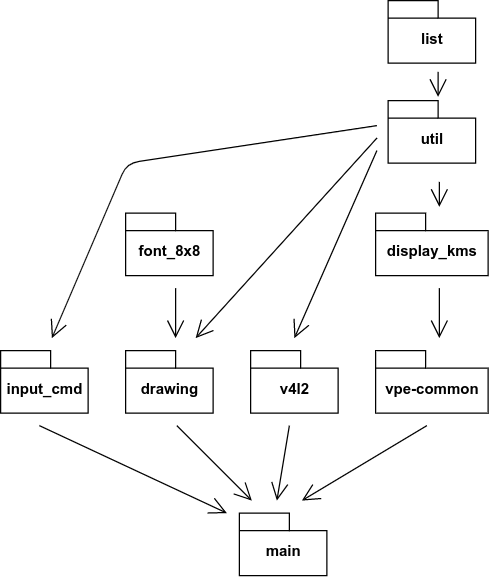

The diagram above was exported from draw.io. Its source (the exported page's mxGraphModel, read from the mxfile embedded in the PNG):
<mxGraphModel dx="1185" dy="694" grid="1" gridSize="10" guides="1" tooltips="1" connect="1" arrows="1" fold="1" page="1" pageScale="1" pageWidth="500" pageHeight="500" math="0" shadow="0">
  <root>
    <mxCell id="0" />
    <mxCell id="1" parent="0" />
    <mxCell id="mHPN9o-JJeeQ7PLGGvDj-26" value="" style="group" vertex="1" connectable="0" parent="1">
      <mxGeometry x="55" y="20" width="390" height="460" as="geometry" />
    </mxCell>
    <mxCell id="mHPN9o-JJeeQ7PLGGvDj-1" value="list" style="shape=folder;fontStyle=1;spacingTop=10;tabWidth=40;tabHeight=14;tabPosition=left;html=1;" vertex="1" parent="mHPN9o-JJeeQ7PLGGvDj-26">
      <mxGeometry x="310" width="70" height="50" as="geometry" />
    </mxCell>
    <mxCell id="mHPN9o-JJeeQ7PLGGvDj-2" value="font_8x8" style="shape=folder;fontStyle=1;spacingTop=10;tabWidth=40;tabHeight=14;tabPosition=left;html=1;" vertex="1" parent="mHPN9o-JJeeQ7PLGGvDj-26">
      <mxGeometry x="100" y="170" width="70" height="50" as="geometry" />
    </mxCell>
    <mxCell id="mHPN9o-JJeeQ7PLGGvDj-3" value="util" style="shape=folder;fontStyle=1;spacingTop=10;tabWidth=40;tabHeight=14;tabPosition=left;html=1;" vertex="1" parent="mHPN9o-JJeeQ7PLGGvDj-26">
      <mxGeometry x="310" y="80" width="70" height="50" as="geometry" />
    </mxCell>
    <mxCell id="mHPN9o-JJeeQ7PLGGvDj-4" value="display_kms" style="shape=folder;fontStyle=1;spacingTop=10;tabWidth=40;tabHeight=14;tabPosition=left;html=1;" vertex="1" parent="mHPN9o-JJeeQ7PLGGvDj-26">
      <mxGeometry x="300" y="170" width="90" height="50" as="geometry" />
    </mxCell>
    <mxCell id="mHPN9o-JJeeQ7PLGGvDj-5" value="input_cmd" style="shape=folder;fontStyle=1;spacingTop=10;tabWidth=40;tabHeight=14;tabPosition=left;html=1;" vertex="1" parent="mHPN9o-JJeeQ7PLGGvDj-26">
      <mxGeometry y="280" width="70" height="50" as="geometry" />
    </mxCell>
    <mxCell id="mHPN9o-JJeeQ7PLGGvDj-6" value="drawing" style="shape=folder;fontStyle=1;spacingTop=10;tabWidth=40;tabHeight=14;tabPosition=left;html=1;" vertex="1" parent="mHPN9o-JJeeQ7PLGGvDj-26">
      <mxGeometry x="100" y="280" width="70" height="50" as="geometry" />
    </mxCell>
    <mxCell id="mHPN9o-JJeeQ7PLGGvDj-7" value="vpe-common" style="shape=folder;fontStyle=1;spacingTop=10;tabWidth=40;tabHeight=14;tabPosition=left;html=1;" vertex="1" parent="mHPN9o-JJeeQ7PLGGvDj-26">
      <mxGeometry x="300" y="280" width="90" height="50" as="geometry" />
    </mxCell>
    <mxCell id="mHPN9o-JJeeQ7PLGGvDj-9" value="v4l2" style="shape=folder;fontStyle=1;spacingTop=10;tabWidth=40;tabHeight=14;tabPosition=left;html=1;" vertex="1" parent="mHPN9o-JJeeQ7PLGGvDj-26">
      <mxGeometry x="200" y="280" width="70" height="50" as="geometry" />
    </mxCell>
    <mxCell id="mHPN9o-JJeeQ7PLGGvDj-11" value="" style="endArrow=open;endFill=1;endSize=12;html=1;" edge="1" parent="mHPN9o-JJeeQ7PLGGvDj-26">
      <mxGeometry width="160" relative="1" as="geometry">
        <mxPoint x="140" y="230" as="sourcePoint" />
        <mxPoint x="140" y="270" as="targetPoint" />
      </mxGeometry>
    </mxCell>
    <mxCell id="mHPN9o-JJeeQ7PLGGvDj-13" value="" style="endArrow=open;endFill=1;endSize=12;html=1;" edge="1" parent="mHPN9o-JJeeQ7PLGGvDj-26">
      <mxGeometry width="160" relative="1" as="geometry">
        <mxPoint x="350" y="57" as="sourcePoint" />
        <mxPoint x="350" y="77" as="targetPoint" />
      </mxGeometry>
    </mxCell>
    <mxCell id="mHPN9o-JJeeQ7PLGGvDj-16" value="" style="endArrow=open;endFill=1;endSize=12;html=1;" edge="1" parent="mHPN9o-JJeeQ7PLGGvDj-26">
      <mxGeometry width="160" relative="1" as="geometry">
        <mxPoint x="351" y="145" as="sourcePoint" />
        <mxPoint x="351" y="165" as="targetPoint" />
      </mxGeometry>
    </mxCell>
    <mxCell id="mHPN9o-JJeeQ7PLGGvDj-17" value="" style="endArrow=open;endFill=1;endSize=12;html=1;" edge="1" parent="mHPN9o-JJeeQ7PLGGvDj-26">
      <mxGeometry width="160" relative="1" as="geometry">
        <mxPoint x="351" y="230" as="sourcePoint" />
        <mxPoint x="351" y="270" as="targetPoint" />
      </mxGeometry>
    </mxCell>
    <mxCell id="mHPN9o-JJeeQ7PLGGvDj-18" value="" style="endArrow=open;endFill=1;endSize=12;html=1;" edge="1" parent="mHPN9o-JJeeQ7PLGGvDj-26">
      <mxGeometry width="160" relative="1" as="geometry">
        <mxPoint x="301" y="120" as="sourcePoint" />
        <mxPoint x="235" y="270" as="targetPoint" />
      </mxGeometry>
    </mxCell>
    <mxCell id="mHPN9o-JJeeQ7PLGGvDj-19" value="" style="endArrow=open;endFill=1;endSize=12;html=1;" edge="1" parent="mHPN9o-JJeeQ7PLGGvDj-26">
      <mxGeometry width="160" relative="1" as="geometry">
        <mxPoint x="301" y="110" as="sourcePoint" />
        <mxPoint x="156" y="270" as="targetPoint" />
      </mxGeometry>
    </mxCell>
    <mxCell id="mHPN9o-JJeeQ7PLGGvDj-20" value="" style="endArrow=open;endFill=1;endSize=12;html=1;" edge="1" parent="mHPN9o-JJeeQ7PLGGvDj-26">
      <mxGeometry width="160" relative="1" as="geometry">
        <mxPoint x="301" y="100" as="sourcePoint" />
        <mxPoint x="41" y="270" as="targetPoint" />
        <Array as="points">
          <mxPoint x="101" y="130" />
        </Array>
      </mxGeometry>
    </mxCell>
    <mxCell id="mHPN9o-JJeeQ7PLGGvDj-21" value="main" style="shape=folder;fontStyle=1;spacingTop=10;tabWidth=40;tabHeight=14;tabPosition=left;html=1;" vertex="1" parent="mHPN9o-JJeeQ7PLGGvDj-26">
      <mxGeometry x="191" y="410" width="70" height="50" as="geometry" />
    </mxCell>
    <mxCell id="mHPN9o-JJeeQ7PLGGvDj-22" value="" style="endArrow=open;endFill=1;endSize=12;html=1;" edge="1" parent="mHPN9o-JJeeQ7PLGGvDj-26">
      <mxGeometry width="160" relative="1" as="geometry">
        <mxPoint x="31" y="340" as="sourcePoint" />
        <mxPoint x="181" y="410" as="targetPoint" />
      </mxGeometry>
    </mxCell>
    <mxCell id="mHPN9o-JJeeQ7PLGGvDj-23" value="" style="endArrow=open;endFill=1;endSize=12;html=1;" edge="1" parent="mHPN9o-JJeeQ7PLGGvDj-26">
      <mxGeometry width="160" relative="1" as="geometry">
        <mxPoint x="141" y="340" as="sourcePoint" />
        <mxPoint x="201" y="400" as="targetPoint" />
      </mxGeometry>
    </mxCell>
    <mxCell id="mHPN9o-JJeeQ7PLGGvDj-24" value="" style="endArrow=open;endFill=1;endSize=12;html=1;" edge="1" parent="mHPN9o-JJeeQ7PLGGvDj-26">
      <mxGeometry width="160" relative="1" as="geometry">
        <mxPoint x="231" y="340" as="sourcePoint" />
        <mxPoint x="221" y="400" as="targetPoint" />
      </mxGeometry>
    </mxCell>
    <mxCell id="mHPN9o-JJeeQ7PLGGvDj-25" value="" style="endArrow=open;endFill=1;endSize=12;html=1;" edge="1" parent="mHPN9o-JJeeQ7PLGGvDj-26">
      <mxGeometry width="160" relative="1" as="geometry">
        <mxPoint x="341" y="340" as="sourcePoint" />
        <mxPoint x="241" y="400" as="targetPoint" />
      </mxGeometry>
    </mxCell>
  </root>
</mxGraphModel>